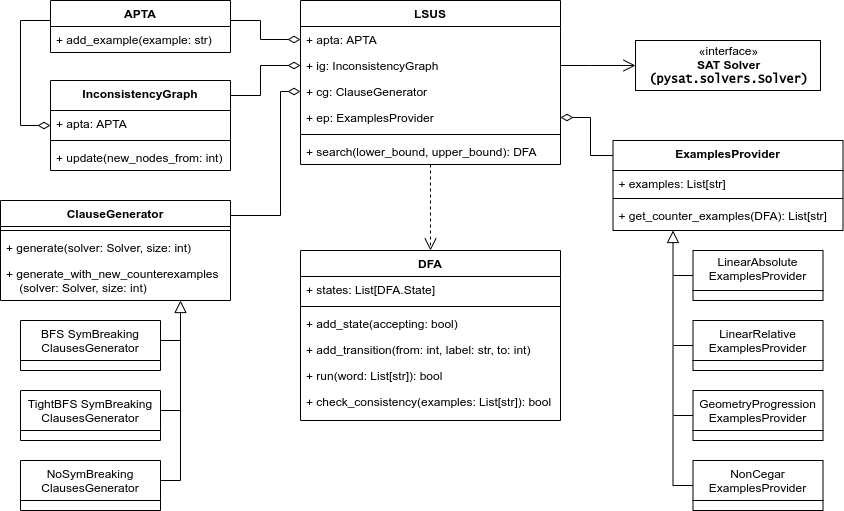

The diagram above was exported from draw.io. Its source (the exported page's mxGraphModel, read from the mxfile embedded in the PNG):
<mxGraphModel dx="1104" dy="589" grid="1" gridSize="10" guides="1" tooltips="1" connect="1" arrows="1" fold="1" page="1" pageScale="1" pageWidth="850" pageHeight="1100" math="0" shadow="0">
  <root>
    <mxCell id="tzdY98Utnwm2m1E8MR4t-0" />
    <mxCell id="tzdY98Utnwm2m1E8MR4t-1" parent="tzdY98Utnwm2m1E8MR4t-0" />
    <mxCell id="8NbZgjeQa0Ky4-5Zqxc9-8" style="edgeStyle=orthogonalEdgeStyle;rounded=0;orthogonalLoop=1;jettySize=auto;html=1;endArrow=none;endFill=0;startArrow=diamondThin;startFill=0;startSize=10;jumpSize=6;jumpStyle=none;" parent="tzdY98Utnwm2m1E8MR4t-1" source="8NbZgjeQa0Ky4-5Zqxc9-9" target="tzdY98Utnwm2m1E8MR4t-42" edge="1">
      <mxGeometry relative="1" as="geometry">
        <Array as="points">
          <mxPoint x="380" y="221" />
          <mxPoint x="380" y="345" />
        </Array>
      </mxGeometry>
    </mxCell>
    <mxCell id="8NbZgjeQa0Ky4-5Zqxc9-19" style="edgeStyle=orthogonalEdgeStyle;rounded=0;orthogonalLoop=1;jettySize=auto;html=1;endArrow=none;endFill=0;startArrow=diamondThin;startFill=0;startSize=10;" parent="tzdY98Utnwm2m1E8MR4t-1" source="8NbZgjeQa0Ky4-5Zqxc9-10" target="8NbZgjeQa0Ky4-5Zqxc9-16" edge="1">
      <mxGeometry relative="1" as="geometry">
        <Array as="points">
          <mxPoint x="360" y="195" />
          <mxPoint x="360" y="225" />
        </Array>
      </mxGeometry>
    </mxCell>
    <mxCell id="8NbZgjeQa0Ky4-5Zqxc9-22" style="edgeStyle=orthogonalEdgeStyle;rounded=0;orthogonalLoop=1;jettySize=auto;html=1;endArrow=none;endFill=0;startArrow=diamondThin;startFill=0;startSize=10;" parent="tzdY98Utnwm2m1E8MR4t-1" source="mf8SPEl_xhzNGOwbbLGI-25" target="tzdY98Utnwm2m1E8MR4t-24" edge="1">
      <mxGeometry relative="1" as="geometry">
        <Array as="points">
          <mxPoint x="690" y="247" />
          <mxPoint x="690" y="285" />
        </Array>
      </mxGeometry>
    </mxCell>
    <mxCell id="_4c4Aip_WspLR_s8Aqdm-5" value="«interface»&lt;br&gt;&lt;b&gt;SAT Solver&lt;br&gt;&lt;font face=&quot;Lucida Console&quot;&gt;(pysat.solvers.Solver)&lt;/font&gt;&lt;br&gt;&lt;/b&gt;" style="html=1;rounded=0;shadow=0;glass=0;fillColor=none;" parent="tzdY98Utnwm2m1E8MR4t-1" vertex="1">
      <mxGeometry x="735" y="170" width="185" height="50" as="geometry" />
    </mxCell>
    <mxCell id="_4c4Aip_WspLR_s8Aqdm-6" style="edgeStyle=orthogonalEdgeStyle;rounded=0;orthogonalLoop=1;jettySize=auto;html=1;endArrow=open;endFill=0;startArrow=none;startFill=0;endSize=10;" parent="tzdY98Utnwm2m1E8MR4t-1" source="8NbZgjeQa0Ky4-5Zqxc9-4" target="_4c4Aip_WspLR_s8Aqdm-5" edge="1">
      <mxGeometry relative="1" as="geometry">
        <Array as="points">
          <mxPoint x="690" y="195" />
          <mxPoint x="690" y="195" />
        </Array>
      </mxGeometry>
    </mxCell>
    <mxCell id="8NbZgjeQa0Ky4-5Zqxc9-12" value="APTA" style="swimlane;fontStyle=1;align=center;verticalAlign=top;childLayout=stackLayout;horizontal=1;startSize=26;horizontalStack=0;resizeParent=1;resizeParentMax=0;resizeLast=0;collapsible=1;marginBottom=0;rounded=0;shadow=0;glass=0;fillColor=none;sketch=0;" parent="tzdY98Utnwm2m1E8MR4t-1" vertex="1">
      <mxGeometry x="150" y="130" width="180" height="52" as="geometry" />
    </mxCell>
    <mxCell id="mf8SPEl_xhzNGOwbbLGI-5" value="+ add_example(example: str)" style="text;strokeColor=none;fillColor=none;align=left;verticalAlign=top;spacingLeft=4;spacingRight=4;overflow=hidden;rotatable=0;points=[[0,0.5],[1,0.5]];portConstraint=eastwest;" parent="8NbZgjeQa0Ky4-5Zqxc9-12" vertex="1">
      <mxGeometry y="26" width="180" height="26" as="geometry" />
    </mxCell>
    <mxCell id="mf8SPEl_xhzNGOwbbLGI-16" style="edgeStyle=orthogonalEdgeStyle;rounded=0;orthogonalLoop=1;jettySize=auto;html=1;dashed=1;startArrow=none;startFill=0;endArrow=open;endFill=0;startSize=6;endSize=10;" parent="tzdY98Utnwm2m1E8MR4t-1" source="8NbZgjeQa0Ky4-5Zqxc9-4" target="mf8SPEl_xhzNGOwbbLGI-6" edge="1">
      <mxGeometry relative="1" as="geometry">
        <Array as="points">
          <mxPoint x="530" y="340" />
          <mxPoint x="530" y="340" />
        </Array>
      </mxGeometry>
    </mxCell>
    <mxCell id="8NbZgjeQa0Ky4-5Zqxc9-4" value="LSUS" style="swimlane;fontStyle=1;align=center;verticalAlign=top;childLayout=stackLayout;horizontal=1;startSize=26;horizontalStack=0;resizeParent=1;resizeParentMax=0;resizeLast=0;collapsible=1;marginBottom=0;rounded=0;shadow=0;glass=0;fillColor=none;" parent="tzdY98Utnwm2m1E8MR4t-1" vertex="1">
      <mxGeometry x="400" y="130" width="260" height="164" as="geometry" />
    </mxCell>
    <mxCell id="8NbZgjeQa0Ky4-5Zqxc9-5" value="+ apta: APTA" style="text;strokeColor=none;fillColor=none;align=left;verticalAlign=top;spacingLeft=4;spacingRight=4;overflow=hidden;rotatable=0;points=[[0,0.5],[1,0.5]];portConstraint=eastwest;" parent="8NbZgjeQa0Ky4-5Zqxc9-4" vertex="1">
      <mxGeometry y="26" width="260" height="26" as="geometry" />
    </mxCell>
    <mxCell id="8NbZgjeQa0Ky4-5Zqxc9-10" value="+ ig: InconsistencyGraph" style="text;strokeColor=none;fillColor=none;align=left;verticalAlign=top;spacingLeft=4;spacingRight=4;overflow=hidden;rotatable=0;points=[[0,0.5],[1,0.5]];portConstraint=eastwest;" parent="8NbZgjeQa0Ky4-5Zqxc9-4" vertex="1">
      <mxGeometry y="52" width="260" height="26" as="geometry" />
    </mxCell>
    <mxCell id="8NbZgjeQa0Ky4-5Zqxc9-9" value="+ cg: ClauseGenerator" style="text;strokeColor=none;fillColor=none;align=left;verticalAlign=top;spacingLeft=4;spacingRight=4;overflow=hidden;rotatable=0;points=[[0,0.5],[1,0.5]];portConstraint=eastwest;" parent="8NbZgjeQa0Ky4-5Zqxc9-4" vertex="1">
      <mxGeometry y="78" width="260" height="26" as="geometry" />
    </mxCell>
    <mxCell id="mf8SPEl_xhzNGOwbbLGI-25" value="+ ep: ExamplesProvider" style="text;strokeColor=none;fillColor=none;align=left;verticalAlign=top;spacingLeft=4;spacingRight=4;overflow=hidden;rotatable=0;points=[[0,0.5],[1,0.5]];portConstraint=eastwest;" parent="8NbZgjeQa0Ky4-5Zqxc9-4" vertex="1">
      <mxGeometry y="104" width="260" height="26" as="geometry" />
    </mxCell>
    <mxCell id="8NbZgjeQa0Ky4-5Zqxc9-6" value="" style="line;strokeWidth=1;fillColor=none;align=left;verticalAlign=middle;spacingTop=-1;spacingLeft=3;spacingRight=3;rotatable=0;labelPosition=right;points=[];portConstraint=eastwest;" parent="8NbZgjeQa0Ky4-5Zqxc9-4" vertex="1">
      <mxGeometry y="130" width="260" height="8" as="geometry" />
    </mxCell>
    <mxCell id="8NbZgjeQa0Ky4-5Zqxc9-7" value="+ search(lower_bound, upper_bound): DFA" style="text;strokeColor=none;fillColor=none;align=left;verticalAlign=top;spacingLeft=4;spacingRight=4;overflow=hidden;rotatable=0;points=[[0,0.5],[1,0.5]];portConstraint=eastwest;" parent="8NbZgjeQa0Ky4-5Zqxc9-4" vertex="1">
      <mxGeometry y="138" width="260" height="26" as="geometry" />
    </mxCell>
    <mxCell id="8NbZgjeQa0Ky4-5Zqxc9-16" value="InconsistencyGraph" style="swimlane;fontStyle=1;align=center;verticalAlign=top;childLayout=stackLayout;horizontal=1;startSize=30;horizontalStack=0;resizeParent=1;resizeParentMax=0;resizeLast=0;collapsible=1;marginBottom=0;rounded=0;shadow=0;glass=0;fillColor=none;" parent="tzdY98Utnwm2m1E8MR4t-1" vertex="1">
      <mxGeometry x="150" y="210" width="180" height="90" as="geometry" />
    </mxCell>
    <mxCell id="mf8SPEl_xhzNGOwbbLGI-18" value="+ apta: APTA" style="text;strokeColor=none;fillColor=none;align=left;verticalAlign=top;spacingLeft=4;spacingRight=4;overflow=hidden;rotatable=0;points=[[0,0.5],[1,0.5]];portConstraint=eastwest;" parent="8NbZgjeQa0Ky4-5Zqxc9-16" vertex="1">
      <mxGeometry y="30" width="180" height="26" as="geometry" />
    </mxCell>
    <mxCell id="mf8SPEl_xhzNGOwbbLGI-24" value="" style="line;strokeWidth=1;fillColor=none;align=left;verticalAlign=middle;spacingTop=-1;spacingLeft=3;spacingRight=3;rotatable=0;labelPosition=right;points=[];portConstraint=eastwest;rounded=0;shadow=0;glass=0;sketch=0;" parent="8NbZgjeQa0Ky4-5Zqxc9-16" vertex="1">
      <mxGeometry y="56" width="180" height="8" as="geometry" />
    </mxCell>
    <mxCell id="mf8SPEl_xhzNGOwbbLGI-22" value="+ update(new_nodes_from: int)" style="text;strokeColor=none;fillColor=none;align=left;verticalAlign=top;spacingLeft=4;spacingRight=4;overflow=hidden;rotatable=0;points=[[0,0.5],[1,0.5]];portConstraint=eastwest;" parent="8NbZgjeQa0Ky4-5Zqxc9-16" vertex="1">
      <mxGeometry y="64" width="180" height="26" as="geometry" />
    </mxCell>
    <mxCell id="mf8SPEl_xhzNGOwbbLGI-6" value="DFA" style="swimlane;fontStyle=1;align=center;verticalAlign=top;childLayout=stackLayout;horizontal=1;startSize=26;horizontalStack=0;resizeParent=1;resizeParentMax=0;resizeLast=0;collapsible=1;marginBottom=0;rounded=0;shadow=0;glass=0;sketch=0;" parent="tzdY98Utnwm2m1E8MR4t-1" vertex="1">
      <mxGeometry x="400" y="380" width="260" height="170" as="geometry" />
    </mxCell>
    <mxCell id="mf8SPEl_xhzNGOwbbLGI-7" value="+ states: List[DFA.State]" style="text;strokeColor=none;fillColor=none;align=left;verticalAlign=top;spacingLeft=4;spacingRight=4;overflow=hidden;rotatable=0;points=[[0,0.5],[1,0.5]];portConstraint=eastwest;" parent="mf8SPEl_xhzNGOwbbLGI-6" vertex="1">
      <mxGeometry y="26" width="260" height="26" as="geometry" />
    </mxCell>
    <mxCell id="mf8SPEl_xhzNGOwbbLGI-8" value="" style="line;strokeWidth=1;fillColor=none;align=left;verticalAlign=middle;spacingTop=-1;spacingLeft=3;spacingRight=3;rotatable=0;labelPosition=right;points=[];portConstraint=eastwest;" parent="mf8SPEl_xhzNGOwbbLGI-6" vertex="1">
      <mxGeometry y="52" width="260" height="8" as="geometry" />
    </mxCell>
    <mxCell id="mf8SPEl_xhzNGOwbbLGI-9" value="+ add_state(accepting: bool)" style="text;strokeColor=none;fillColor=none;align=left;verticalAlign=top;spacingLeft=4;spacingRight=4;overflow=hidden;rotatable=0;points=[[0,0.5],[1,0.5]];portConstraint=eastwest;" parent="mf8SPEl_xhzNGOwbbLGI-6" vertex="1">
      <mxGeometry y="60" width="260" height="26" as="geometry" />
    </mxCell>
    <mxCell id="mf8SPEl_xhzNGOwbbLGI-10" value="+ add_transition(from: int, label: str, to: int)" style="text;strokeColor=none;fillColor=none;align=left;verticalAlign=top;spacingLeft=4;spacingRight=4;overflow=hidden;rotatable=0;points=[[0,0.5],[1,0.5]];portConstraint=eastwest;" parent="mf8SPEl_xhzNGOwbbLGI-6" vertex="1">
      <mxGeometry y="86" width="260" height="26" as="geometry" />
    </mxCell>
    <mxCell id="mf8SPEl_xhzNGOwbbLGI-15" value="+ run(word: List[str]): bool" style="text;strokeColor=none;fillColor=none;align=left;verticalAlign=top;spacingLeft=4;spacingRight=4;overflow=hidden;rotatable=0;points=[[0,0.5],[1,0.5]];portConstraint=eastwest;" parent="mf8SPEl_xhzNGOwbbLGI-6" vertex="1">
      <mxGeometry y="112" width="260" height="26" as="geometry" />
    </mxCell>
    <mxCell id="mf8SPEl_xhzNGOwbbLGI-29" value="+ check_consistency(examples: List[str]): bool" style="text;strokeColor=none;fillColor=none;align=left;verticalAlign=top;spacingLeft=4;spacingRight=4;overflow=hidden;rotatable=0;points=[[0,0.5],[1,0.5]];portConstraint=eastwest;" parent="mf8SPEl_xhzNGOwbbLGI-6" vertex="1">
      <mxGeometry y="138" width="260" height="32" as="geometry" />
    </mxCell>
    <mxCell id="mf8SPEl_xhzNGOwbbLGI-11" style="edgeStyle=orthogonalEdgeStyle;rounded=0;orthogonalLoop=1;jettySize=auto;html=1;endArrow=none;endFill=0;startArrow=diamondThin;startFill=0;strokeWidth=1;startSize=10;" parent="tzdY98Utnwm2m1E8MR4t-1" source="8NbZgjeQa0Ky4-5Zqxc9-5" target="8NbZgjeQa0Ky4-5Zqxc9-12" edge="1">
      <mxGeometry relative="1" as="geometry">
        <Array as="points">
          <mxPoint x="360" y="169" />
          <mxPoint x="360" y="150" />
        </Array>
      </mxGeometry>
    </mxCell>
    <mxCell id="tzdY98Utnwm2m1E8MR4t-29" value="LinearAbsolute&#10;ExamplesProvider" style="swimlane;fontStyle=0;childLayout=stackLayout;horizontal=1;startSize=40;fillColor=none;horizontalStack=0;resizeParent=1;resizeParentMax=0;resizeLast=0;collapsible=1;marginBottom=0;spacingTop=0;spacingBottom=0;spacing=0;swimlaneLine=1;verticalAlign=top;shadow=0;rounded=0;" parent="tzdY98Utnwm2m1E8MR4t-1" vertex="1">
      <mxGeometry x="792.5" y="380" width="130" height="50" as="geometry" />
    </mxCell>
    <mxCell id="tzdY98Utnwm2m1E8MR4t-37" value="GeometryProgression&#10;ExamplesProvider" style="swimlane;fontStyle=0;childLayout=stackLayout;horizontal=1;startSize=40;horizontalStack=0;resizeParent=1;resizeParentMax=0;resizeLast=0;collapsible=1;marginBottom=0;swimlaneLine=1;verticalAlign=top;fillColor=none;" parent="tzdY98Utnwm2m1E8MR4t-1" vertex="1">
      <mxGeometry x="792.5" y="520" width="130" height="50" as="geometry" />
    </mxCell>
    <mxCell id="tzdY98Utnwm2m1E8MR4t-38" value="NonCegar&#10;ExamplesProvider" style="swimlane;fontStyle=0;childLayout=stackLayout;horizontal=1;startSize=40;fillColor=none;horizontalStack=0;resizeParent=1;resizeParentMax=0;resizeLast=0;collapsible=1;marginBottom=0;swimlaneLine=1;" parent="tzdY98Utnwm2m1E8MR4t-1" vertex="1">
      <mxGeometry x="792.5" y="590" width="130" height="50" as="geometry" />
    </mxCell>
    <mxCell id="tzdY98Utnwm2m1E8MR4t-33" value="LinearRelative&#10;ExamplesProvider" style="swimlane;fontStyle=0;childLayout=stackLayout;horizontal=1;startSize=40;fillColor=none;horizontalStack=0;resizeParent=1;resizeParentMax=0;resizeLast=0;collapsible=1;marginBottom=0;verticalAlign=top;swimlaneLine=1;" parent="tzdY98Utnwm2m1E8MR4t-1" vertex="1">
      <mxGeometry x="792.5" y="450" width="130" height="50" as="geometry" />
    </mxCell>
    <mxCell id="tzdY98Utnwm2m1E8MR4t-24" value="ExamplesProvider" style="swimlane;fontStyle=1;align=center;verticalAlign=top;childLayout=stackLayout;horizontal=1;startSize=30;horizontalStack=0;resizeParent=1;resizeParentMax=0;resizeLast=0;collapsible=1;marginBottom=0;" parent="tzdY98Utnwm2m1E8MR4t-1" vertex="1">
      <mxGeometry x="712.5" y="270" width="230" height="90" as="geometry">
        <mxRectangle x="425" y="60" width="140" height="26" as="alternateBounds" />
      </mxGeometry>
    </mxCell>
    <mxCell id="tzdY98Utnwm2m1E8MR4t-25" value="+ examples: List[str]" style="text;strokeColor=none;fillColor=none;align=left;verticalAlign=top;spacingLeft=4;spacingRight=4;overflow=hidden;rotatable=0;points=[[0,0.5],[1,0.5]];portConstraint=eastwest;" parent="tzdY98Utnwm2m1E8MR4t-24" vertex="1">
      <mxGeometry y="30" width="230" height="24" as="geometry" />
    </mxCell>
    <mxCell id="tzdY98Utnwm2m1E8MR4t-26" value="" style="line;strokeWidth=1;fillColor=none;align=left;verticalAlign=middle;spacingTop=-1;spacingLeft=3;spacingRight=3;rotatable=0;labelPosition=right;points=[];portConstraint=eastwest;" parent="tzdY98Utnwm2m1E8MR4t-24" vertex="1">
      <mxGeometry y="54" width="230" height="8" as="geometry" />
    </mxCell>
    <mxCell id="tzdY98Utnwm2m1E8MR4t-27" value="+ get_counter_examples(DFA): List[str]" style="text;strokeColor=none;fillColor=none;align=left;verticalAlign=top;spacingLeft=4;spacingRight=4;overflow=hidden;rotatable=0;points=[[0,0.5],[1,0.5]];portConstraint=eastwest;" parent="tzdY98Utnwm2m1E8MR4t-24" vertex="1">
      <mxGeometry y="62" width="230" height="28" as="geometry" />
    </mxCell>
    <mxCell id="tzdY98Utnwm2m1E8MR4t-35" style="edgeStyle=orthogonalEdgeStyle;rounded=0;orthogonalLoop=1;jettySize=auto;html=1;endArrow=none;endFill=0;" parent="tzdY98Utnwm2m1E8MR4t-1" source="tzdY98Utnwm2m1E8MR4t-29" edge="1">
      <mxGeometry x="582.5" y="260" as="geometry">
        <Array as="points">
          <mxPoint x="772.5" y="405" />
        </Array>
        <mxPoint x="773" y="405" as="targetPoint" />
      </mxGeometry>
    </mxCell>
    <mxCell id="tzdY98Utnwm2m1E8MR4t-41" style="edgeStyle=orthogonalEdgeStyle;rounded=0;orthogonalLoop=1;jettySize=auto;html=1;endArrow=none;endFill=0;" parent="tzdY98Utnwm2m1E8MR4t-1" source="tzdY98Utnwm2m1E8MR4t-37" edge="1">
      <mxGeometry x="582.5" y="260" as="geometry">
        <Array as="points">
          <mxPoint x="772.5" y="545" />
        </Array>
        <mxPoint x="773" y="545" as="targetPoint" />
      </mxGeometry>
    </mxCell>
    <mxCell id="tzdY98Utnwm2m1E8MR4t-40" style="edgeStyle=orthogonalEdgeStyle;rounded=0;orthogonalLoop=1;jettySize=auto;html=1;endArrow=block;endFill=0;endSize=10;" parent="tzdY98Utnwm2m1E8MR4t-1" source="tzdY98Utnwm2m1E8MR4t-38" target="tzdY98Utnwm2m1E8MR4t-24" edge="1">
      <mxGeometry x="582.5" y="260" as="geometry">
        <mxPoint x="1032.5" y="605" as="sourcePoint" />
        <mxPoint x="809.5344827586207" y="356" as="targetPoint" />
        <Array as="points">
          <mxPoint x="772.5" y="615" />
        </Array>
      </mxGeometry>
    </mxCell>
    <mxCell id="tzdY98Utnwm2m1E8MR4t-34" style="edgeStyle=orthogonalEdgeStyle;rounded=0;orthogonalLoop=1;jettySize=auto;html=1;endArrow=none;endFill=0;startSize=6;endSize=6;" parent="tzdY98Utnwm2m1E8MR4t-1" source="tzdY98Utnwm2m1E8MR4t-33" edge="1">
      <mxGeometry x="582.5" y="260" as="geometry">
        <mxPoint x="783.5" y="475" as="sourcePoint" />
        <mxPoint x="773" y="475" as="targetPoint" />
        <Array as="points">
          <mxPoint x="772.5" y="475" />
        </Array>
      </mxGeometry>
    </mxCell>
    <mxCell id="tzdY98Utnwm2m1E8MR4t-42" value="ClauseGenerator" style="swimlane;fontStyle=1;align=center;verticalAlign=top;childLayout=stackLayout;horizontal=1;startSize=26;horizontalStack=0;resizeParent=1;resizeParentMax=0;resizeLast=0;collapsible=1;marginBottom=0;" parent="tzdY98Utnwm2m1E8MR4t-1" vertex="1">
      <mxGeometry x="100" y="330" width="230" height="100" as="geometry">
        <mxRectangle x="425" y="60" width="140" height="26" as="alternateBounds" />
      </mxGeometry>
    </mxCell>
    <mxCell id="tzdY98Utnwm2m1E8MR4t-44" value="" style="line;strokeWidth=1;fillColor=none;align=left;verticalAlign=middle;spacingTop=-1;spacingLeft=3;spacingRight=3;rotatable=0;labelPosition=right;points=[];portConstraint=eastwest;" parent="tzdY98Utnwm2m1E8MR4t-42" vertex="1">
      <mxGeometry y="26" width="230" height="8" as="geometry" />
    </mxCell>
    <mxCell id="tzdY98Utnwm2m1E8MR4t-56" value="+ generate(solver: Solver, size: int)" style="text;strokeColor=none;fillColor=none;align=left;verticalAlign=top;spacingLeft=4;spacingRight=4;overflow=hidden;rotatable=0;points=[[0,0.5],[1,0.5]];portConstraint=eastwest;" parent="tzdY98Utnwm2m1E8MR4t-42" vertex="1">
      <mxGeometry y="34" width="230" height="26" as="geometry" />
    </mxCell>
    <mxCell id="tzdY98Utnwm2m1E8MR4t-45" value="+ generate_with_new_counterexamples&#10;    (solver: Solver, size: int)" style="text;strokeColor=none;fillColor=none;align=left;verticalAlign=top;spacingLeft=4;spacingRight=4;overflow=hidden;rotatable=0;points=[[0,0.5],[1,0.5]];portConstraint=eastwest;" parent="tzdY98Utnwm2m1E8MR4t-42" vertex="1">
      <mxGeometry y="60" width="230" height="40" as="geometry" />
    </mxCell>
    <mxCell id="tzdY98Utnwm2m1E8MR4t-66" value="NoSymBreaking&#10;ClausesGenerator" style="swimlane;fontStyle=0;childLayout=stackLayout;horizontal=1;startSize=40;fillColor=none;horizontalStack=0;resizeParent=1;resizeParentMax=0;resizeLast=0;collapsible=1;marginBottom=0;rounded=0;shadow=0;" parent="tzdY98Utnwm2m1E8MR4t-1" vertex="1">
      <mxGeometry x="120" y="590" width="140" height="50" as="geometry" />
    </mxCell>
    <mxCell id="tzdY98Utnwm2m1E8MR4t-65" value="TightBFS SymBreaking&#10;ClausesGenerator" style="swimlane;fontStyle=0;childLayout=stackLayout;horizontal=1;startSize=40;fillColor=none;horizontalStack=0;resizeParent=1;resizeParentMax=0;resizeLast=0;collapsible=1;marginBottom=0;rounded=0;shadow=0;" parent="tzdY98Utnwm2m1E8MR4t-1" vertex="1">
      <mxGeometry x="120" y="520" width="140" height="50" as="geometry" />
    </mxCell>
    <mxCell id="tzdY98Utnwm2m1E8MR4t-61" value="BFS SymBreaking&#10;ClausesGenerator" style="swimlane;fontStyle=0;childLayout=stackLayout;horizontal=1;startSize=40;fillColor=none;horizontalStack=0;resizeParent=1;resizeParentMax=0;resizeLast=0;collapsible=1;marginBottom=0;rounded=0;shadow=0;" parent="tzdY98Utnwm2m1E8MR4t-1" vertex="1">
      <mxGeometry x="120" y="450" width="140" height="50" as="geometry" />
    </mxCell>
    <mxCell id="tzdY98Utnwm2m1E8MR4t-67" style="edgeStyle=orthogonalEdgeStyle;rounded=0;orthogonalLoop=1;jettySize=auto;html=1;endArrow=none;endFill=0;" parent="tzdY98Utnwm2m1E8MR4t-1" source="tzdY98Utnwm2m1E8MR4t-61" edge="1">
      <mxGeometry x="30" y="366" as="geometry">
        <Array as="points">
          <mxPoint x="280" y="470" />
        </Array>
        <mxPoint x="280" y="470" as="targetPoint" />
      </mxGeometry>
    </mxCell>
    <mxCell id="tzdY98Utnwm2m1E8MR4t-68" style="edgeStyle=orthogonalEdgeStyle;rounded=0;orthogonalLoop=1;jettySize=auto;html=1;endArrow=none;endFill=0;" parent="tzdY98Utnwm2m1E8MR4t-1" source="tzdY98Utnwm2m1E8MR4t-65" edge="1">
      <mxGeometry x="30" y="366" as="geometry">
        <Array as="points">
          <mxPoint x="280" y="540" />
        </Array>
        <mxPoint x="280" y="540" as="targetPoint" />
      </mxGeometry>
    </mxCell>
    <mxCell id="tzdY98Utnwm2m1E8MR4t-69" style="edgeStyle=orthogonalEdgeStyle;rounded=0;orthogonalLoop=1;jettySize=auto;html=1;endArrow=block;endFill=0;endSize=10;" parent="tzdY98Utnwm2m1E8MR4t-1" source="tzdY98Utnwm2m1E8MR4t-66" target="tzdY98Utnwm2m1E8MR4t-42" edge="1">
      <mxGeometry x="30" y="366" as="geometry">
        <Array as="points">
          <mxPoint x="280" y="610" />
        </Array>
      </mxGeometry>
    </mxCell>
    <mxCell id="mf8SPEl_xhzNGOwbbLGI-19" style="edgeStyle=orthogonalEdgeStyle;rounded=0;orthogonalLoop=1;jettySize=auto;html=1;endArrow=none;endFill=0;startArrow=diamondThin;startFill=0;startSize=10;" parent="tzdY98Utnwm2m1E8MR4t-1" source="mf8SPEl_xhzNGOwbbLGI-18" target="8NbZgjeQa0Ky4-5Zqxc9-12" edge="1">
      <mxGeometry relative="1" as="geometry">
        <mxPoint x="400" y="299" as="sourcePoint" />
        <mxPoint x="320" y="116" as="targetPoint" />
        <Array as="points">
          <mxPoint x="120" y="255" />
          <mxPoint x="120" y="150" />
        </Array>
      </mxGeometry>
    </mxCell>
  </root>
</mxGraphModel>